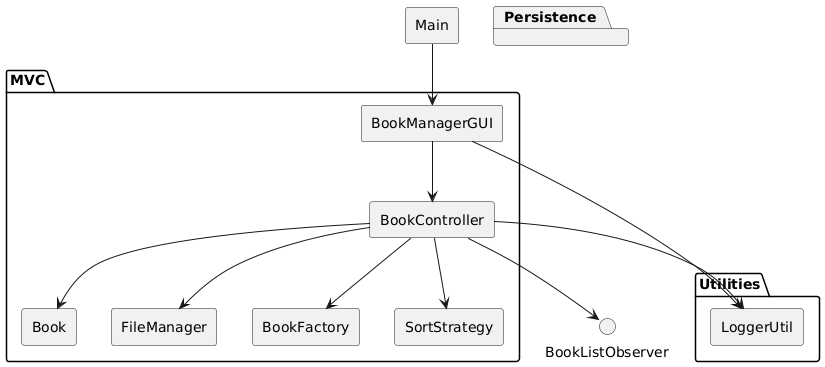

The diagram above was rendered by PlantUML. Its source (embedded in the PNG):
@startuml
skinparam componentStyle rectangle

component "Main" {
}

package "MVC" {
    [BookManagerGUI] --> [BookController]
    [BookController] --> [Book]
    [BookController] --> [FileManager]
    [BookController] --> [BookFactory]
    [BookController] --> [SortStrategy]
}

package "Utilities" {
    [LoggerUtil]
}

package "Persistence" {
    [FileManager]
}

Main --> BookManagerGUI
BookManagerGUI --> LoggerUtil
BookController --> LoggerUtil
BookController --> BookListObserver
@enduml